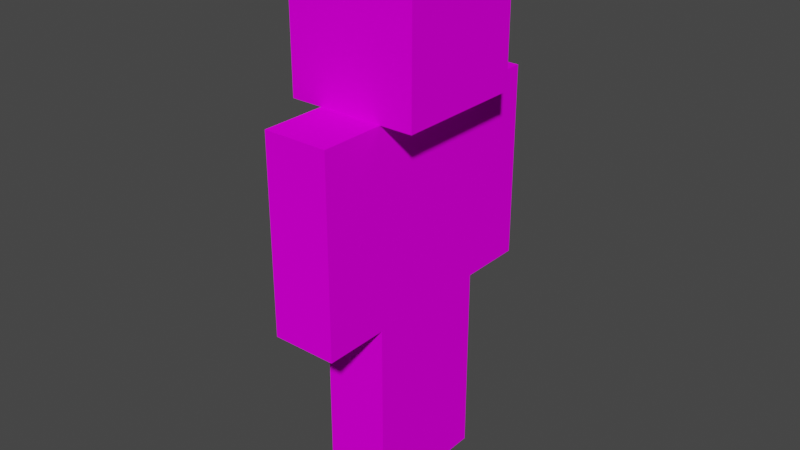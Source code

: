 # Source: default.blend  (saved by Blender 3.1.7; exported with 4.5.12 LTS)
import bpy
from mathutils import Matrix  # noqa: F401  (used for matrix-valued properties, if any)

bpy.ops.wm.read_factory_settings(use_empty=True)
scene = bpy.context.scene
scene.name = 'Scene'

# ---- images (referenced by path relative to the original .blend; pixels are not part of the script)
import os
ASSET_DIR = os.environ.get("B2B_ASSET_DIR", "")  # directory of the original .blend (textures are referenced by path, not embedded)
HERE = os.path.dirname(os.path.abspath(__file__))  # packed textures are extracted next to this script under _unpacked/

def load_image(name, relpath, width, height, colorspace="sRGB"):
    """Load a texture the original file referenced (path relative to the .blend, or extracted next to this script)."""
    p = next((c for c in (os.path.join(HERE, relpath), os.path.join(ASSET_DIR, relpath)) if relpath and os.path.exists(c)), "")
    if p:
        img = bpy.data.images.load(p, check_existing=True)
        img.name = name
    else:  # same state as the original file: an image datablock whose file is absent (Cycles renders it pink)
        img = bpy.data.images.new(name, width, height)
        img.source = "FILE"
        img.filepath = "//" + (relpath or name)
    img.colorspace_settings.name = colorspace
    return img
img_default_png = load_image('default.png', 'textures/default.png', 1024, 1024, 'sRGB')

# ---- materials (node trees are filled in below, after node groups)
mat_defaulthumanoid = bpy.data.materials.new('DefaultHumanoid')
mat_defaulthumanoid.use_transparent_shadow = False

# ---- material node trees
mat_defaulthumanoid.use_nodes = True; mat_defaulthumanoid.node_tree.nodes.clear()
_N = mat_defaulthumanoid.node_tree.nodes; _L = mat_defaulthumanoid.node_tree.links
n0 = _N.new('ShaderNodeOutputMaterial'); n0.name = 'Material Output'; n0.location = (300, 300)
n1 = _N.new('ShaderNodeTexCoord'); n1.name = 'Texture Coordinate'; n1.location = (-572, 74)
n2 = _N.new('ShaderNodeBsdfPrincipled'); n2.name = 'Principled BSDF'; n2.location = (-21, 303)
n2.distribution = 'GGX'
n2.subsurface_method = 'BURLEY'
n2.inputs[2].default_value = 0.0
n2.inputs[3].default_value = 1.45
n2.inputs[13].default_value = 0.0
n2.inputs[20].default_value = 0.0
n2.inputs[27].default_value = (0.0, 0.0, 0.0, 1.0)
n2.inputs[28].default_value = 1.0
n3 = _N.new('ShaderNodeTexImage'); n3.name = 'Image Texture'; n3.location = (-324, 242)
n3.image = img_default_png
n3.interpolation = 'Closest'
_L.new(n3.outputs[0], n2.inputs[0])
_L.new(n1.outputs[2], n3.inputs[0])
_L.new(n2.outputs[0], n0.inputs[0])
n0.is_active_output = True

# ---- world
world_world = bpy.data.worlds.new('World'); scene.world = world_world
world_world.use_nodes = True; world_world.node_tree.nodes.clear()
_N = world_world.node_tree.nodes; _L = world_world.node_tree.links
n0 = _N.new('ShaderNodeOutputWorld'); n0.name = 'World Output'; n0.location = (300, 300)
n1 = _N.new('ShaderNodeBackground'); n1.name = 'Background'; n1.location = (10, 300)
n1.inputs[0].default_value = (0.05088, 0.05088, 0.05088, 1.0)
_L.new(n1.outputs[0], n0.inputs[0])
n0.is_active_output = True
world_world.color = (0.05088, 0.05088, 0.05088)
world_world.use_sun_shadow = False
world_world.sun_shadow_jitter_overblur = 0.0

# ---- meshes
me_modelmesh = bpy.data.meshes.new('ModelMesh')
me_modelmesh.from_pydata([(-0.125, 0.0, 0.75), (-0.125, 0.0, 0.0), (-0.125, -0.25, 0.75), (0.125, 0.0, 0.75), (0.125, 0.0, 0.0), (0.125, -0.25, 0.75), (0.125, -0.25, 0.0), (-0.125, -0.25, 0.0), (-0.25, -0.25, 1.5), (-0.25, -0.25, 2.0), (-0.25, 0.25, 1.5), (-0.25, 0.25, 2.0), (0.25, -0.25, 1.5), (0.25, -0.25, 2.0), (0.25, 0.25, 1.5), (0.25, 0.25, 2.0), (-0.125, -0.25, 0.75), (-0.125, 0.25, 0.75), (-0.125, -0.25, 1.5), (0.125, -0.25, 0.75), (0.125, 0.25, 0.75), (0.125, -0.25, 1.5), (0.125, 0.25, 1.5), (-0.125, 0.25, 1.5), (-0.125, 0.5, 1.5), (-0.125, 0.5, 0.75), (-0.125, 0.25, 1.5), (0.125, 0.5, 1.5), (0.125, 0.5, 0.75), (0.125, 0.25, 1.5), (0.125, 0.25, 0.75), (-0.125, 0.25, 0.75), (-0.125, -0.25, 1.5), (-0.125, -0.25, 0.75), (-0.125, -0.5, 1.5), (0.125, -0.25, 1.5), (0.125, -0.25, 0.75), (0.125, -0.5, 1.5), (0.125, -0.5, 0.75), (-0.125, -0.5, 0.75), (-0.125, 0.25, 0.75), (-0.125, 0.25, 0.0), (-0.125, 0.0, 0.75), (0.125, 0.25, 0.75), (0.125, 0.25, 0.0), (0.125, 0.0, 0.75), (0.125, 0.0, 0.0), (-0.125, 0.0, 0.0)], [], [(0, 4, 1), (2, 1, 7), (0, 5, 3), (3, 6, 4), (5, 7, 6), (4, 7, 1), (9, 10, 8), (11, 14, 10), (15, 12, 14), (13, 8, 12), (14, 8, 10), (11, 13, 15), (20, 16, 17), (18, 17, 16), (21, 16, 19), (22, 19, 20), (23, 21, 22), (23, 20, 17), (24, 28, 25), (26, 25, 31), (24, 29, 27), (27, 30, 28), (29, 31, 30), (28, 31, 25), (32, 36, 33), (34, 33, 39), (32, 37, 35), (35, 38, 36), (37, 39, 38), (36, 39, 33), (40, 44, 41), (42, 41, 47), (40, 45, 43), (43, 46, 44), (45, 47, 46), (44, 47, 41), (0, 3, 4), (2, 0, 1), (0, 2, 5), (3, 5, 6), (5, 2, 7), (4, 6, 7), (9, 11, 10), (11, 15, 14), (15, 13, 12), (13, 9, 8), (14, 12, 8), (11, 9, 13), (20, 19, 16), (18, 23, 17), (21, 18, 16), (22, 21, 19), (23, 18, 21), (23, 22, 20), (24, 27, 28), (26, 24, 25), (24, 26, 29), (27, 29, 30), (29, 26, 31), (28, 30, 31), (32, 35, 36), (34, 32, 33), (32, 34, 37), (35, 37, 38), (37, 34, 39), (36, 38, 39), (40, 43, 44), (42, 40, 41), (40, 42, 45), (43, 45, 46), (45, 42, 47), (44, 46, 47)])
_uv = me_modelmesh.uv_layers.new(name='UVMap')
_uv.uv.foreach_set('vector', [0.6875, 0.375, 0.625, 0.0, 0.6875, 0.0, 0.75, 0.375, 0.6875, 0.0, 0.75, 0.0, 0.625, 0.5, 0.5625, 0.375, 0.625, 0.375, 0.625, 0.375, 0.5625, 0.0, 0.625, 0.0, 0.5625, 0.375, 0.5, 0.0, 0.5625, 0.0, 0.6875, 0.5, 0.625, 0.375, 0.6875, 0.375, 0.5, 0.75, 0.375, 0.5, 0.5, 0.5, 0.375, 0.75, 0.25, 0.5, 0.375, 0.5, 0.25, 0.75, 0.125, 0.5, 0.25, 0.5, 0.125, 0.75, 0.0, 0.5, 0.125, 0.5, 0.375, 1.0, 0.25, 0.75, 0.375, 0.75, 0.25, 1.0, 0.125, 0.75, 0.25, 0.75, 0.875, 1.0, 0.75, 0.875, 0.875, 0.875, 0.9375, 0.875, 0.8125, 0.5, 0.9375, 0.5, 0.625, 0.875, 0.5625, 0.5, 0.625, 0.5, 0.75, 0.875, 0.625, 0.5, 0.75, 0.5, 0.75, 1.0, 0.625, 0.875, 0.75, 0.875, 0.8125, 0.875, 0.75, 0.5, 0.8125, 0.5, 0.4375, 0.375, 0.375, 0.0, 0.4375, 0.0, 0.5, 0.375, 0.4375, 0.0, 0.5, 0.0, 0.375, 0.5, 0.3125, 0.375, 0.375, 0.375, 0.375, 0.375, 0.3125, 0.0, 0.375, 0.0, 0.3125, 0.375, 0.25, 0.0, 0.3125, 0.0, 0.4375, 0.5, 0.375, 0.375, 0.4375, 0.375, 0.1875, 0.375, 0.125, 0.0, 0.1875, 0.0, 0.25, 0.375, 0.1875, 0.0, 0.25, 0.0, 0.125, 0.5, 0.0625, 0.375, 0.125, 0.375, 0.125, 0.375, 0.0625, 0.0, 0.125, 0.0, 0.0625, 0.375, 0.0, 0.0, 0.0625, 0.0, 0.1875, 0.5, 0.125, 0.375, 0.1875, 0.375, 0.9375, 0.375, 0.875, 0.0, 0.9375, 0.0, 1.0, 0.375, 0.9375, 0.0, 1.0, 0.0, 0.875, 0.5, 0.8125, 0.375, 0.875, 0.375, 0.875, 0.375, 0.8125, 0.0, 0.875, 0.0, 0.8125, 0.375, 0.75, 0.0, 0.8125, 0.0, 0.9375, 0.5, 0.875, 0.375, 0.9375, 0.375, 0.6875, 0.375, 0.625, 0.375, 0.625, 0.0, 0.75, 0.375, 0.6875, 0.375, 0.6875, 0.0, 0.625, 0.5, 0.5625, 0.5, 0.5625, 0.375, 0.625, 0.375, 0.5625, 0.375, 0.5625, 0.0, 0.5625, 0.375, 0.5, 0.375, 0.5, 0.0, 0.6875, 0.5, 0.625, 0.5, 0.625, 0.375, 0.5, 0.75, 0.375, 0.75, 0.375, 0.5, 0.375, 0.75, 0.25, 0.75, 0.25, 0.5, 0.25, 0.75, 0.125, 0.75, 0.125, 0.5, 0.125, 0.75, 0.0, 0.75, 0.0, 0.5, 0.375, 1.0, 0.25, 1.0, 0.25, 0.75, 0.25, 1.0, 0.125, 1.0, 0.125, 0.75, 0.875, 1.0, 0.75, 1.0, 0.75, 0.875, 0.9375, 0.875, 0.8125, 0.875, 0.8125, 0.5, 0.625, 0.875, 0.5625, 0.875, 0.5625, 0.5, 0.75, 0.875, 0.625, 0.875, 0.625, 0.5, 0.75, 1.0, 0.625, 1.0, 0.625, 0.875, 0.8125, 0.875, 0.75, 0.875, 0.75, 0.5, 0.4375, 0.375, 0.375, 0.375, 0.375, 0.0, 0.5, 0.375, 0.4375, 0.375, 0.4375, 0.0, 0.375, 0.5, 0.3125, 0.5, 0.3125, 0.375, 0.375, 0.375, 0.3125, 0.375, 0.3125, 0.0, 0.3125, 0.375, 0.25, 0.375, 0.25, 0.0, 0.4375, 0.5, 0.375, 0.5, 0.375, 0.375, 0.1875, 0.375, 0.125, 0.375, 0.125, 0.0, 0.25, 0.375, 0.1875, 0.375, 0.1875, 0.0, 0.125, 0.5, 0.0625, 0.5, 0.0625, 0.375, 0.125, 0.375, 0.0625, 0.375, 0.0625, 0.0, 0.0625, 0.375, 0.0, 0.375, 0.0, 0.0, 0.1875, 0.5, 0.125, 0.5, 0.125, 0.375, 0.9375, 0.375, 0.875, 0.375, 0.875, 0.0, 1.0, 0.375, 0.9375, 0.375, 0.9375, 0.0, 0.875, 0.5, 0.8125, 0.5, 0.8125, 0.375, 0.875, 0.375, 0.8125, 0.375, 0.8125, 0.0, 0.8125, 0.375, 0.75, 0.375, 0.75, 0.0, 0.9375, 0.5, 0.875, 0.5, 0.875, 0.375])
me_modelmesh.materials.append(mat_defaulthumanoid)
me_modelmesh.use_remesh_fix_poles = True
me_modelmesh.use_remesh_preserve_attributes = False
me_modelmesh.use_mirror_vertex_groups = False
me_modelmesh.update()
arm_bones = bpy.data.armatures.new('Bones')  # bones are not reproduced

# ---- objects
ob_model = bpy.data.objects.new('Model', me_modelmesh)
ob_armature = bpy.data.objects.new('Armature', arm_bones)

# ---- transforms, parenting, visibility, modifiers, constraints
ob_model.parent = ob_armature
ob_model.location = (0.0, 0.0, 0.0)
ob_model.lineart.crease_threshold = 0.0
_vg = ob_model.vertex_groups.new(name='Body')
_vg.add([16, 17, 18, 19, 20, 21, 22, 23], 1.0, 'REPLACE')
_vg = ob_model.vertex_groups.new(name='Head')
_vg.add([8, 9, 10, 11, 12, 13, 14, 15], 1.0, 'REPLACE')
_vg = ob_model.vertex_groups.new(name='Arm.L')
_vg.add([24, 25, 26, 27, 28, 29, 30, 31], 1.0, 'REPLACE')
_vg = ob_model.vertex_groups.new(name='Arm.R')
_vg.add([32, 33, 34, 35, 36, 37, 38, 39], 1.0, 'REPLACE')
_vg = ob_model.vertex_groups.new(name='Leg.L')
_vg.add([40, 41, 42, 43, 44, 45, 46, 47], 1.0, 'REPLACE')
_vg = ob_model.vertex_groups.new(name='Leg.R')
_vg.add([0, 1, 2, 3, 4, 5, 6, 7], 1.0, 'REPLACE')
_m = ob_model.modifiers.new('Armature', 'ARMATURE')
_m.object = ob_armature
ob_armature.location = (0.0, 0.0, 0.0)
ob_armature.show_in_front = True
ob_armature.lineart.crease_threshold = 0.0

# ---- collection membership
scene.collection.objects.link(ob_model)
scene.collection.objects.link(ob_armature)

# ---- scene / render settings (as saved in the file)
scene.frame_start = 1; scene.frame_end = 40; scene.frame_set(32)
scene.render.engine = 'BLENDER_EEVEE_NEXT'
scene.cycles.use_denoising = False
scene.cycles.samples = 128
scene.cycles.sampling_pattern = 'TABULATED_SOBOL'
scene.cycles.use_adaptive_sampling = False
scene.cycles.use_light_tree = False
scene.view_settings.view_transform = 'Filmic'
bpy.context.view_layer.update()

# ---- added for rendering (the .blend has no active camera and no usable light): camera, sun
cam_auto = bpy.data.cameras.new('AutoCamera')
cam_auto.lens = 50.0
cam_auto.sensor_width = 36.0
cam_auto.clip_end = 1000.0
ob_auto_camera = bpy.data.objects.new('AutoCamera', cam_auto)
scene.collection.objects.link(ob_auto_camera)
ob_auto_camera.location = (2.21313, -2.65986, 2.78841)
ob_auto_camera.rotation_euler = (1.09748, -7.21219e-08, 0.694738)
scene.camera = ob_auto_camera
light_auto_sun = bpy.data.lights.new('AutoSun', 'SUN')
light_auto_sun.energy = 3.0
light_auto_sun.angle = 0.0523599
ob_auto_sun = bpy.data.objects.new('AutoSun', light_auto_sun)
scene.collection.objects.link(ob_auto_sun)
ob_auto_sun.rotation_euler = (0.872665, 0.174533, 0.523599)
bpy.context.view_layer.update()

